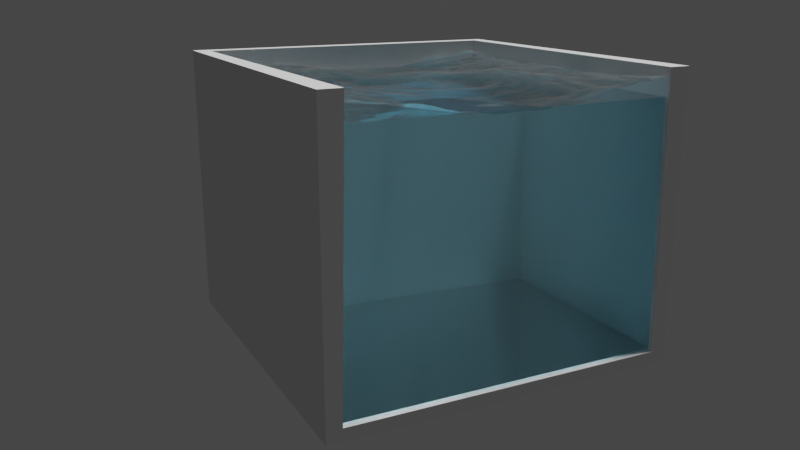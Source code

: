 # Source: procedural-ocean-shader.blend  (saved by Blender 2.90.8; exported with 4.5.12 LTS)
import bpy
from mathutils import Matrix  # noqa: F401  (used for matrix-valued properties, if any)

bpy.ops.wm.read_factory_settings(use_empty=True)
scene = bpy.context.scene
scene.name = 'Scene'

# ---- collections
col_collection = bpy.data.collections.new('Collection'); scene.collection.children.link(col_collection)

# ---- materials (node trees are filled in below, after node groups)
mat_sea_layer = bpy.data.materials.new('sea layer')

# ---- node groups
ng_auto_smooth = bpy.data.node_groups.new('Auto Smooth', 'GeometryNodeTree')
_s = ng_auto_smooth.interface.new_socket(name='Geometry', in_out='OUTPUT', socket_type='NodeSocketGeometry')
_s = ng_auto_smooth.interface.new_socket(name='Geometry', in_out='INPUT', socket_type='NodeSocketGeometry')
_s = ng_auto_smooth.interface.new_socket(name='Angle', in_out='INPUT', socket_type='NodeSocketFloat')
_s.subtype = 'ANGLE'
_s.min_value = 0.0
_s.max_value = 3.142
ng_auto_smooth.is_modifier = True
_N = ng_auto_smooth.nodes; _L = ng_auto_smooth.links
n0 = _N.new('NodeGroupOutput'); n0.name = 'Group Output'; n0.location = (480, -100)
n1 = _N.new('NodeGroupInput'); n1.name = 'Group Input'; n1.location = (-420, -300)
n2 = _N.new('NodeGroupInput'); n2.name = 'Group Input.001'; n2.location = (-60, -100)
n3 = _N.new('GeometryNodeSetShadeSmooth'); n3.name = 'Set Shade Smooth'; n3.location = (120, -100)
n3.domain = 'EDGE'
n4 = _N.new('GeometryNodeSetShadeSmooth'); n4.name = 'Set Shade Smooth.001'; n4.location = (300, -100)
n5 = _N.new('GeometryNodeInputMeshEdgeAngle'); n5.name = 'Edge Angle'; n5.location = (-420, -220)
n6 = _N.new('GeometryNodeInputEdgeSmooth'); n6.name = 'Is Edge Smooth'; n6.location = (-60, -160)
n7 = _N.new('GeometryNodeInputShadeSmooth'); n7.name = 'Is Face Smooth'; n7.location = (-240, -340)
n8 = _N.new('FunctionNodeBooleanMath'); n8.name = 'Boolean Math'; n8.location = (-60, -220)
n9 = _N.new('FunctionNodeCompare'); n9.name = 'Compare'; n9.location = (-240, -180)
n9.operation = 'LESS_EQUAL'
_L.new(n5.outputs[0], n9.inputs[0])
_L.new(n4.outputs[0], n0.inputs[0])
_L.new(n1.outputs[1], n9.inputs[1])
_L.new(n9.outputs[0], n8.inputs[0])
_L.new(n7.outputs[0], n8.inputs[1])
_L.new(n2.outputs[0], n3.inputs[0])
_L.new(n6.outputs[0], n3.inputs[1])
_L.new(n3.outputs[0], n4.inputs[0])
_L.new(n8.outputs[0], n3.inputs[2])
n0.is_active_output = True

# ---- material node trees
mat_sea_layer.use_nodes = True; mat_sea_layer.node_tree.nodes.clear()
_N = mat_sea_layer.node_tree.nodes; _L = mat_sea_layer.node_tree.links
n0 = _N.new('NodeFrame'); n0.name = 'Frame'; n0.location = (-700, 652)
n0.label = ' '
n0.width = 200
n1 = _N.new('NodeFrame'); n1.name = 'Caustics'; n1.location = (-746, 1022)
n1.label = ' Caustics'
n1.width = 966
n2 = _N.new('ShaderNodeMixShader'); n2.name = 'Mix Shader'; n2.location = (350, 282)
n3 = _N.new('ShaderNodeBsdfAnisotropic'); n3.name = 'Glossy BSDF'; n3.location = (-191, 330)
n3.distribution = 'GGX'
n3.inputs[1].default_value = 0.0
n4 = _N.new('ShaderNodeBsdfPrincipled'); n4.name = 'Principled BSDF'; n4.location = (-446, 426)
n4.distribution = 'GGX'
n4.subsurface_method = 'BURLEY'
n4.inputs[0].default_value = (0.1969, 0.6282, 0.8, 1.0)
n4.inputs[2].default_value = 0.0
n4.inputs[3].default_value = 1.333
n4.inputs[18].default_value = 1.0
n4.inputs[27].default_value = (0.0, 0.0, 0.0, 1.0)
n4.inputs[28].default_value = 1.0
n5 = _N.new('ShaderNodeValToRGB'); n5.name = 'ColorRamp'; n5.location = (-450, 651)
while len(n5.color_ramp.elements) > 1: n5.color_ramp.elements.remove(n5.color_ramp.elements[-1])
n5.color_ramp.elements[0].position = 0.1123; n5.color_ramp.elements[0].color = (0.0, 0.0, 0.0, 1.0)
_e = n5.color_ramp.elements.new(0.7862); _e.color = (1.0, 1.0, 1.0, 1.0)
n6 = _N.new('ShaderNodeAttribute'); n6.name = 'Attribute'; n6.location = (-179, 152)
n6.attribute_name = 'foam'
n7 = _N.new('ShaderNodeEmission'); n7.name = 'Emission'; n7.location = (-18, 128)
n7.inputs[1].default_value = 4.95
n8 = _N.new('ShaderNodeFresnel'); n8.name = 'Fresnel'; n8.location = (30, -30)
n8.inputs[0].default_value = 1.45
n9 = _N.new('ShaderNodeMixShader'); n9.name = 'Mix Shader.001'; n9.location = (503, 274)
n9.inputs[0].default_value = 0.06167
n10 = _N.new('ShaderNodeMixShader'); n10.name = 'Mix Shader.002'; n10.location = (832, 210)
n11 = _N.new('ShaderNodeBsdfTransparent'); n11.name = 'Transparent BSDF'; n11.location = (507, 151)
n11.inputs[0].default_value = (12.83, 12.83, 12.83, 0.8407)
n12 = _N.new('ShaderNodeNewGeometry'); n12.name = 'Geometry'; n12.location = (30, -38)
n13 = _N.new('ShaderNodeValToRGB'); n13.name = 'ColorRamp.001'; n13.location = (696, -30)
while len(n13.color_ramp.elements) > 1: n13.color_ramp.elements.remove(n13.color_ramp.elements[-1])
n13.color_ramp.elements[0].position = 0.5399; n13.color_ramp.elements[0].color = (0.0, 0.0, 0.0, 1.0)
_e = n13.color_ramp.elements.new(0.8967); _e.color = (0.5, 0.5, 0.5, 1.0)
_e = n13.color_ramp.elements.new(1.0); _e.color = (1.0, 1.0, 1.0, 1.0)
n14 = _N.new('ShaderNodeNormal'); n14.name = 'Normal'; n14.location = (256, -71)
n15 = _N.new('ShaderNodeTexNoise'); n15.name = 'Noise Texture'; n15.location = (476, -43)
n15.noise_dimensions = '4D'
n15.inputs[1].default_value = 6.2
n15.inputs[2].default_value = 3.6
n15.inputs[3].default_value = 16.0
n15.inputs[4].default_value = 0.0
n16 = _N.new('ShaderNodeBsdfTransparent'); n16.name = 'Transparent BSDF.001'; n16.location = (787, 8)
n17 = _N.new('ShaderNodeMix'); n17.name = 'Mix'; n17.location = (612, 551)
n17.data_type = 'RGBA'
n17.blend_type = 'MULTIPLY'
n17.inputs[0].default_value = 1.0
n18 = _N.new('ShaderNodeMixShader'); n18.name = 'Mix Shader.003'; n18.location = (1242, 317)
n19 = _N.new('ShaderNodeLightPath'); n19.name = 'Light Path'; n19.location = (802, 810)
n20 = _N.new('ShaderNodeMix'); n20.name = 'Mix.001'; n20.location = (1022, 588)
n20.data_type = 'RGBA'
n20.blend_type = 'MULTIPLY'
n20.inputs[0].default_value = 0.48
n20.inputs[7].default_value = (0.0, 0.0, 0.0, 1.0)
n21 = _N.new('ShaderNodeOutputMaterial'); n21.name = 'Material Output'; n21.location = (1943, 259)
n22 = _N.new('ShaderNodeVolumePrincipled'); n22.name = 'Principled Volume'; n22.location = (1403, 111)
n22.inputs[0].default_value = (1.0, 1.0, 1.0, 1.0)
n23 = _N.new('ShaderNodeMixShader'); n23.name = 'Mix Shader.004'; n23.location = (1723, 179)
n23.inputs[0].default_value = 0.08
n24 = _N.new('ShaderNodeVolumeAbsorption'); n24.name = 'Volume Absorption'; n24.location = (1468, -241)
n25 = _N.new('NodeReroute'); n25.name = 'Reroute'; n25.location = (1284, -180)
n25.width = 16
n25.socket_idname = 'NodeSocketFloat'
n26 = _N.new('ShaderNodeValue'); n26.name = 'Value'; n26.location = (1066, -160)
n26.outputs[0].default_value = 0.02
n8.parent = n0
n12.parent = n1
n13.parent = n1
n14.parent = n1
n15.parent = n1
_L.new(n4.outputs[0], n2.inputs[1])
_L.new(n2.outputs[0], n9.inputs[1])
_L.new(n3.outputs[0], n2.inputs[2])
_L.new(n7.outputs[0], n9.inputs[2])
_L.new(n8.outputs[0], n5.inputs[0])
_L.new(n5.outputs[0], n2.inputs[0])
_L.new(n6.outputs[0], n7.inputs[0])
_L.new(n9.outputs[0], n10.inputs[1])
_L.new(n10.outputs[0], n18.inputs[1])
_L.new(n11.outputs[0], n10.inputs[2])
_L.new(n19.outputs[1], n17.inputs[6])
_L.new(n17.outputs[2], n10.inputs[0])
_L.new(n13.outputs[0], n17.inputs[7])
_L.new(n18.outputs[0], n21.inputs[0])
_L.new(n15.outputs[0], n13.inputs[0])
_L.new(n14.outputs[1], n15.inputs[0])
_L.new(n12.outputs[2], n14.inputs[0])
_L.new(n16.outputs[0], n18.inputs[2])
_L.new(n19.outputs[1], n20.inputs[6])
_L.new(n20.outputs[2], n18.inputs[0])
_L.new(n22.outputs[0], n23.inputs[1])
_L.new(n23.outputs[0], n21.inputs[1])
_L.new(n25.outputs[0], n22.inputs[2])
_L.new(n25.outputs[0], n24.inputs[1])
_L.new(n26.outputs[0], n25.inputs[0])
_L.new(n24.outputs[0], n23.inputs[2])
n21.is_active_output = True

# ---- world
world_world = bpy.data.worlds.new('World'); scene.world = world_world
world_world.use_nodes = True; world_world.node_tree.nodes.clear()
_N = world_world.node_tree.nodes; _L = world_world.node_tree.links
n0 = _N.new('ShaderNodeOutputWorld'); n0.name = 'World Output'; n0.location = (300, 300)
n1 = _N.new('ShaderNodeBackground'); n1.name = 'Background'; n1.location = (10, 300)
n1.inputs[0].default_value = (0.05088, 0.05088, 0.05088, 1.0)
_L.new(n1.outputs[0], n0.inputs[0])
n0.is_active_output = True
world_world.color = (0.05088, 0.05088, 0.05088)
world_world.use_sun_shadow = False
world_world.sun_shadow_jitter_overblur = 0.0

# ---- cameras
cam_camera_001 = bpy.data.cameras.new('Camera.001')
cam_camera_001.lens = 39.0

# ---- lights
light_sun = bpy.data.lights.new('Sun', 'SUN')
light_sun.transmission_factor = 0.0
light_sun.angle = 0.1069
light_sun.energy = 3.0
light_sun.shadow_soft_size = 0.125

# ---- meshes
me_plane = bpy.data.meshes.new('Plane')
me_plane.from_pydata([(-27.4, -27.4, 13.06), (27.4, -27.4, 13.06), (-27.4, 27.4, 13.06), (27.4, 27.4, 13.06), (-27.4, -27.4, -27.16), (27.4, -27.4, -27.16), (-27.4, 27.4, -27.16), (27.4, 27.4, -27.16)], [], [(0, 1, 3, 2), (4, 6, 7, 5), (2, 3, 7, 6), (1, 0, 4, 5), (3, 1, 5, 7), (0, 2, 6, 4)])
_uv = me_plane.uv_layers.new(name='UVMap')
_uv.uv.foreach_set('vector', [0.0, 0.0, 1.0, 0.0, 1.0, 1.0, 0.0, 1.0, 0.0, 0.0, 0.0, 1.0, 1.0, 1.0, 1.0, 0.0, 0.0, 1.0, 1.0, 1.0, 1.0, 1.0, 0.0, 1.0, 1.0, 0.0, 0.0, 0.0, 0.0, 0.0, 1.0, 0.0, 1.0, 1.0, 1.0, 0.0, 1.0, 0.0, 1.0, 1.0, 0.0, 0.0, 0.0, 1.0, 0.0, 1.0, 0.0, 0.0])
me_plane.materials.append(mat_sea_layer)
me_plane.use_remesh_fix_poles = True
me_plane.use_remesh_preserve_attributes = False
me_plane.use_mirror_vertex_groups = False
me_plane.update()
me_cube_002 = bpy.data.meshes.new('Cube.002')
me_cube_002.from_pydata([(-1.0, -1.0, -1.0), (-1.0, -1.0, 1.0), (-1.0, 1.0, -1.0), (-1.0, 1.0, 1.0), (1.0, -1.0, -1.0), (1.0, -1.0, 1.0), (1.0, 1.0, -1.0), (1.0, 1.0, 1.0)], [], [(0, 1, 3, 2), (2, 3, 7, 6), (4, 5, 1, 0), (2, 6, 4, 0)])
_uv = me_cube_002.uv_layers.new(name='UVMap')
_uv.uv.foreach_set('vector', [0.375, 0.0, 0.625, 0.0, 0.625, 0.25, 0.375, 0.25, 0.375, 0.25, 0.625, 0.25, 0.625, 0.5, 0.375, 0.5, 0.375, 0.75, 0.625, 0.75, 0.625, 1.0, 0.375, 1.0, 0.125, 0.5, 0.375, 0.5, 0.375, 0.75, 0.125, 0.75])
me_cube_002.use_remesh_fix_poles = True
me_cube_002.use_remesh_preserve_attributes = False
me_cube_002.use_mirror_vertex_groups = False
me_cube_002.update()
me_cube_005 = bpy.data.meshes.new('Cube.005')
me_cube_005.from_pydata([(-1.0, -1.0, -1.322), (-1.0, -1.0, 1.0), (-1.0, 1.0, -1.322), (-1.0, 1.0, 1.0), (1.0, -1.0, -1.322), (1.0, -1.0, 1.0), (1.0, 1.0, -1.322), (1.0, 1.0, 1.0)], [], [(0, 1, 3, 2), (2, 3, 7, 6), (6, 7, 5, 4), (4, 5, 1, 0), (2, 6, 4, 0), (7, 3, 1, 5)])
_uv = me_cube_005.uv_layers.new(name='UVMap')
_uv.uv.foreach_set('vector', [0.375, 0.0, 0.625, 0.0, 0.625, 0.25, 0.375, 0.25, 0.375, 0.25, 0.625, 0.25, 0.625, 0.5, 0.375, 0.5, 0.375, 0.5, 0.625, 0.5, 0.625, 0.75, 0.375, 0.75, 0.375, 0.75, 0.625, 0.75, 0.625, 1.0, 0.375, 1.0, 0.125, 0.5, 0.375, 0.5, 0.375, 0.75, 0.125, 0.75, 0.625, 0.5, 0.875, 0.5, 0.875, 0.75, 0.625, 0.75])
me_cube_005.materials.append(mat_sea_layer)
me_cube_005.use_remesh_fix_poles = True
me_cube_005.use_remesh_preserve_attributes = False
me_cube_005.use_mirror_vertex_groups = False
me_cube_005.update()

# ---- objects
ob_plane = bpy.data.objects.new('Plane', me_plane)
ob_sun = bpy.data.objects.new('Sun', light_sun)
ob_camera = bpy.data.objects.new('Camera', cam_camera_001)
ob_cube = bpy.data.objects.new('Cube', me_cube_002)
ob_cube_001 = bpy.data.objects.new('Cube.001', me_cube_005)

# ---- transforms, parenting, visibility, modifiers, constraints
ob_plane.location = (0.0, 0.0, -0.1533)
ob_plane.scale = (0.6353, 0.6353, 0.6353)
ob_plane.lineart.crease_threshold = 0.0
ob_plane.cycles.use_adaptive_subdivision = True
ob_plane.cycles.dicing_rate = 2.0
_m = ob_plane.modifiers.new('Subdivision', 'SUBSURF')
_m.uv_smooth = 'PRESERVE_CORNERS'
_m.subdivision_type = 'SIMPLE'
_m.levels = 2
_m.render_levels = 3
_m = ob_plane.modifiers.new('Ocean', 'OCEAN')
_m.size = 1.131
_m.use_foam = True
_m.use_spray = True
_m.spray_layer_name = 'foam'
_m.resolution = 14
_m.viewport_resolution = 14
_m.wind_velocity = 33.2
_m.damping = 0.7055
_m.wave_scale_min = 0.0
_m.wave_alignment = 0.06164
_m.wave_direction = 0.651
_m.wave_scale = 2.0
_m.foam_coverage = 0.31
_m.foam_layer_name = 'foam'
_m.choppiness = 0.39
_m.time = 0.125
_m.random_seed = 8
_m.filepath = '[user-redacted]/AppData/Local/Temp/blender_a18184/cache_ocean'
_m = ob_plane.modifiers.new('Auto Smooth', 'NODES')
_m.node_group = ng_auto_smooth
_gi = [s.identifier for s in ng_auto_smooth.interface.items_tree if s.item_type == 'SOCKET' and s.in_out == 'INPUT']
_m[_gi[1]] = 0.5236  # Angle
ob_sun.location = (-2.916e-15, 8.824, 9.336)
ob_sun.rotation_euler = (-0.1561, -0.0, 0.0)
ob_sun.lineart.crease_threshold = 0.0
ob_camera.location = (77.24, -41.26, 9.995)
ob_camera.rotation_euler = (1.286, -7.374e-07, 1.102)
ob_camera.scale = (1.0, 1.0, 1.0)
ob_camera.lineart.crease_threshold = 0.0
ob_cube.location = (0.0, 0.0, -12.83)
ob_cube.scale = (18.14, 18.14, 14.59)
ob_cube.lineart.crease_threshold = 0.0
_m = ob_cube.modifiers.new('Solidify', 'SOLIDIFY')
_m.thickness = 0.121
ob_cube_001.location = (0.0, 0.0, -11.75)
ob_cube_001.scale = (17.68, 17.68, 10.75)
ob_cube_001.lineart.crease_threshold = 0.0

# ---- collection membership
col_collection.objects.link(ob_plane)
col_collection.objects.link(ob_sun)
col_collection.objects.link(ob_camera)
col_collection.objects.link(ob_cube)
col_collection.objects.link(ob_cube_001)

# ---- scene / render settings (as saved in the file)
scene.camera = ob_camera
scene.frame_start = 1; scene.frame_end = 100; scene.frame_set(1)
scene.render.engine = 'CYCLES'
scene.render.image_settings.file_format = 'FFMPEG'
scene.render.image_settings.color_mode = 'RGB'
scene.cycles.feature_set = 'EXPERIMENTAL'
scene.cycles.samples = 15
scene.cycles.sampling_pattern = 'TABULATED_SOBOL'
scene.cycles.use_adaptive_sampling = False
scene.cycles.use_light_tree = False
scene.view_settings.view_transform = 'Filmic'
bpy.context.view_layer.update()
